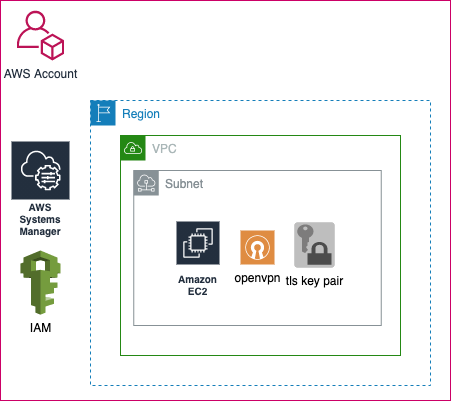

The diagram above was exported from draw.io. Its source (the exported page's mxGraphModel, read from the mxfile embedded in the PNG):
<mxGraphModel dx="946" dy="483" grid="1" gridSize="10" guides="1" tooltips="1" connect="1" arrows="1" fold="1" page="1" pageScale="1" pageWidth="850" pageHeight="1100" math="0" shadow="0">
  <root>
    <mxCell id="0" />
    <mxCell id="1" parent="0" />
    <mxCell id="xV7XmYiWIChMgpWudaOY-3" value="VPC" style="points=[[0,0],[0.25,0],[0.5,0],[0.75,0],[1,0],[1,0.25],[1,0.5],[1,0.75],[1,1],[0.75,1],[0.5,1],[0.25,1],[0,1],[0,0.75],[0,0.5],[0,0.25]];outlineConnect=0;gradientColor=none;html=1;whiteSpace=wrap;fontSize=12;fontStyle=0;shape=mxgraph.aws4.group;grIcon=mxgraph.aws4.group_vpc;strokeColor=#248814;fillColor=none;verticalAlign=top;align=left;spacingLeft=30;fontColor=#AAB7B8;dashed=0;" vertex="1" parent="1">
      <mxGeometry x="250" y="235" width="280" height="220" as="geometry" />
    </mxCell>
    <mxCell id="xV7XmYiWIChMgpWudaOY-18" value="Region" style="points=[[0,0],[0.25,0],[0.5,0],[0.75,0],[1,0],[1,0.25],[1,0.5],[1,0.75],[1,1],[0.75,1],[0.5,1],[0.25,1],[0,1],[0,0.75],[0,0.5],[0,0.25]];outlineConnect=0;gradientColor=none;html=1;whiteSpace=wrap;fontSize=12;fontStyle=0;shape=mxgraph.aws4.group;grIcon=mxgraph.aws4.group_region;strokeColor=#147EBA;fillColor=none;verticalAlign=top;align=left;spacingLeft=30;fontColor=#147EBA;dashed=1;" vertex="1" parent="1">
      <mxGeometry x="220" y="200" width="340" height="285" as="geometry" />
    </mxCell>
    <mxCell id="xV7XmYiWIChMgpWudaOY-4" value="Amazon EC2" style="outlineConnect=0;fontColor=#232F3E;gradientColor=none;strokeColor=#ffffff;fillColor=#232F3E;dashed=0;verticalLabelPosition=middle;verticalAlign=bottom;align=center;html=1;whiteSpace=wrap;fontSize=10;fontStyle=1;spacing=3;shape=mxgraph.aws4.productIcon;prIcon=mxgraph.aws4.ec2;" vertex="1" parent="1">
      <mxGeometry x="305" y="320" width="45" height="80" as="geometry" />
    </mxCell>
    <mxCell id="xV7XmYiWIChMgpWudaOY-8" value="AWS Systems Manager" style="outlineConnect=0;fontColor=#232F3E;gradientColor=none;strokeColor=#ffffff;fillColor=#232F3E;dashed=0;verticalLabelPosition=middle;verticalAlign=bottom;align=center;html=1;whiteSpace=wrap;fontSize=10;fontStyle=1;spacing=3;shape=mxgraph.aws4.productIcon;prIcon=mxgraph.aws4.systems_manager;" vertex="1" parent="1">
      <mxGeometry x="140" y="240" width="60" height="100" as="geometry" />
    </mxCell>
    <mxCell id="xV7XmYiWIChMgpWudaOY-12" value="openvpn" style="pointerEvents=1;shadow=0;dashed=0;html=1;strokeColor=none;fillColor=#DF8C42;labelPosition=center;verticalLabelPosition=bottom;verticalAlign=top;align=center;outlineConnect=0;shape=mxgraph.veeam2.open_vpn;" vertex="1" parent="1">
      <mxGeometry x="370" y="330" width="34" height="34" as="geometry" />
    </mxCell>
    <mxCell id="xV7XmYiWIChMgpWudaOY-20" value="Subnet" style="outlineConnect=0;gradientColor=none;html=1;whiteSpace=wrap;fontSize=12;fontStyle=0;shape=mxgraph.aws4.group;grIcon=mxgraph.aws4.group_subnet;strokeColor=#879196;fillColor=none;verticalAlign=top;align=left;spacingLeft=30;fontColor=#879196;dashed=0;" vertex="1" parent="1">
      <mxGeometry x="263.25" y="270" width="247.5" height="155" as="geometry" />
    </mxCell>
    <mxCell id="xV7XmYiWIChMgpWudaOY-19" value="tls key pair" style="outlineConnect=0;dashed=0;verticalLabelPosition=bottom;verticalAlign=top;align=center;html=1;shape=mxgraph.aws3.data_encryption_key;fillColor=#7D7C7C;gradientColor=none;" vertex="1" parent="1">
      <mxGeometry x="424" y="322" width="40" height="45" as="geometry" />
    </mxCell>
    <mxCell id="xV7XmYiWIChMgpWudaOY-21" value="AWS Account" style="outlineConnect=0;fontColor=#232F3E;gradientColor=none;fillColor=#BC1356;strokeColor=none;dashed=0;verticalLabelPosition=bottom;verticalAlign=top;align=center;html=1;fontSize=12;fontStyle=0;aspect=fixed;pointerEvents=1;shape=mxgraph.aws4.organizations_account;" vertex="1" parent="1">
      <mxGeometry x="146.28" y="110" width="47.44" height="50" as="geometry" />
    </mxCell>
    <mxCell id="xV7XmYiWIChMgpWudaOY-9" value="IAM" style="outlineConnect=0;dashed=0;verticalLabelPosition=bottom;verticalAlign=top;align=center;html=1;shape=mxgraph.aws3.iam;fillColor=#759C3E;gradientColor=none;" vertex="1" parent="1">
      <mxGeometry x="150" y="350" width="40" height="64.15841584158416" as="geometry" />
    </mxCell>
    <mxCell id="xV7XmYiWIChMgpWudaOY-24" value="" style="whiteSpace=wrap;html=1;fillColor=none;strokeColor=#CC0066;" vertex="1" parent="1">
      <mxGeometry x="130" y="100" width="450" height="400" as="geometry" />
    </mxCell>
  </root>
</mxGraphModel>